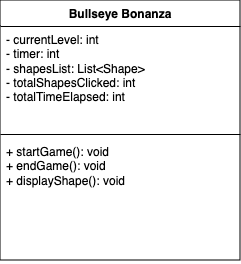

The diagram above was exported from draw.io. Its source (the exported page's mxGraphModel, read from the mxfile embedded in the PNG):
<mxGraphModel dx="662" dy="513" grid="1" gridSize="10" guides="1" tooltips="1" connect="1" arrows="1" fold="1" page="1" pageScale="1" pageWidth="827" pageHeight="1169" math="0" shadow="0">
  <root>
    <mxCell id="WIyWlLk6GJQsqaUBKTNV-0" />
    <mxCell id="WIyWlLk6GJQsqaUBKTNV-1" parent="WIyWlLk6GJQsqaUBKTNV-0" />
    <mxCell id="aRX0REp-QfqRVrfxCBYt-4" value="Bullseye Bonanza" style="swimlane;fontStyle=1;align=center;verticalAlign=top;childLayout=stackLayout;horizontal=1;startSize=26;horizontalStack=0;resizeParent=1;resizeParentMax=0;resizeLast=0;collapsible=1;marginBottom=0;whiteSpace=wrap;html=1;" vertex="1" parent="WIyWlLk6GJQsqaUBKTNV-1">
      <mxGeometry x="320" y="100" width="240" height="260" as="geometry" />
    </mxCell>
    <mxCell id="aRX0REp-QfqRVrfxCBYt-5" value="&lt;div&gt;- currentLevel: int&lt;/div&gt;&lt;div&gt;- timer: int&lt;/div&gt;&lt;div&gt;- shapesList: List&amp;lt;Shape&amp;gt;&lt;/div&gt;&lt;div&gt;- totalShapesClicked: int&lt;/div&gt;&lt;div&gt;- totalTimeElapsed: int&lt;br&gt;&lt;/div&gt;" style="text;strokeColor=none;fillColor=none;align=left;verticalAlign=top;spacingLeft=4;spacingRight=4;overflow=hidden;rotatable=0;points=[[0,0.5],[1,0.5]];portConstraint=eastwest;whiteSpace=wrap;html=1;" vertex="1" parent="aRX0REp-QfqRVrfxCBYt-4">
      <mxGeometry y="26" width="240" height="104" as="geometry" />
    </mxCell>
    <mxCell id="aRX0REp-QfqRVrfxCBYt-6" value="" style="line;strokeWidth=1;fillColor=none;align=left;verticalAlign=middle;spacingTop=-1;spacingLeft=3;spacingRight=3;rotatable=0;labelPosition=right;points=[];portConstraint=eastwest;strokeColor=inherit;" vertex="1" parent="aRX0REp-QfqRVrfxCBYt-4">
      <mxGeometry y="130" width="240" height="8" as="geometry" />
    </mxCell>
    <mxCell id="aRX0REp-QfqRVrfxCBYt-7" value="&lt;div&gt;+ startGame(): void&lt;/div&gt;&lt;div&gt;+ endGame(): void&lt;/div&gt;&lt;div&gt;+ displayShape(): void&lt;/div&gt;&lt;div&gt;&lt;br&gt;&lt;/div&gt;" style="text;strokeColor=none;fillColor=none;align=left;verticalAlign=top;spacingLeft=4;spacingRight=4;overflow=hidden;rotatable=0;points=[[0,0.5],[1,0.5]];portConstraint=eastwest;whiteSpace=wrap;html=1;" vertex="1" parent="aRX0REp-QfqRVrfxCBYt-4">
      <mxGeometry y="138" width="240" height="122" as="geometry" />
    </mxCell>
  </root>
</mxGraphModel>